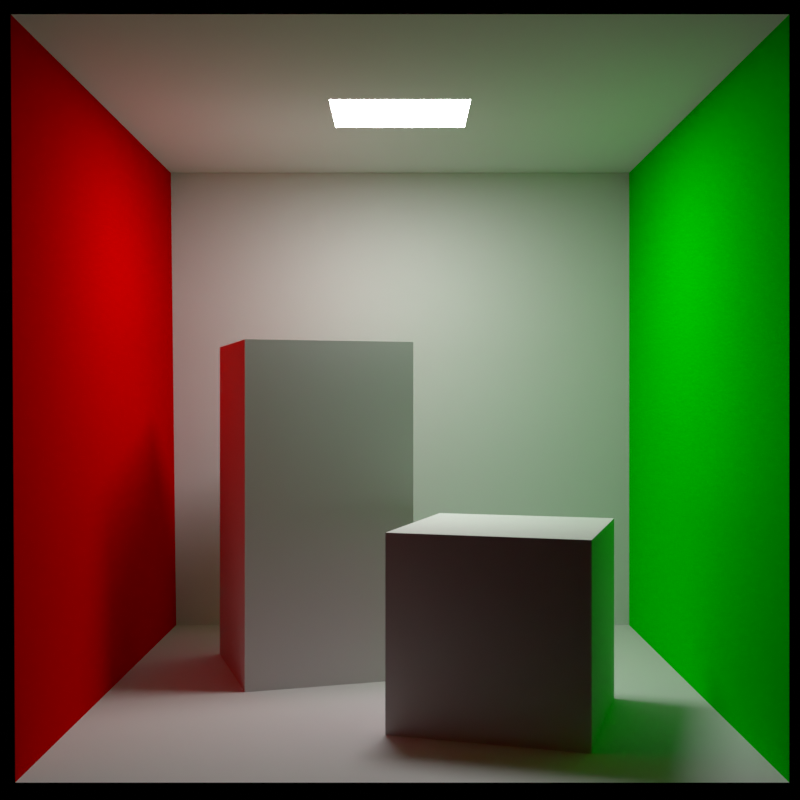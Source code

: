 # Source: cornell.blend  (saved by Blender 3.3.6; exported with 4.5.12 LTS)
import bpy
from mathutils import Matrix  # noqa: F401  (used for matrix-valued properties, if any)

bpy.ops.wm.read_factory_settings(use_empty=True)
scene = bpy.context.scene
scene.name = 'Scene'

# ---- collections
col_collection = bpy.data.collections.new('Collection'); scene.collection.children.link(col_collection)

# ---- materials (node trees are filled in below, after node groups)
mat_gray = bpy.data.materials.new('Gray')
mat_light = bpy.data.materials.new('Light')
mat_red = bpy.data.materials.new('Red')
mat_green = bpy.data.materials.new('Green')

# ---- material node trees
mat_gray.use_nodes = True; mat_gray.node_tree.nodes.clear()
_N = mat_gray.node_tree.nodes; _L = mat_gray.node_tree.links
n0 = _N.new('ShaderNodeOutputMaterial'); n0.name = 'Material Output'; n0.location = (300, 300)
n1 = _N.new('ShaderNodeBsdfDiffuse'); n1.name = 'Diffuse BSDF'; n1.location = (10, 300)
n1.inputs[0].default_value = (0.7, 0.7, 0.7, 1.0)
_L.new(n1.outputs[0], n0.inputs[0])
n0.is_active_output = True
mat_light.use_nodes = True; mat_light.node_tree.nodes.clear()
_N = mat_light.node_tree.nodes; _L = mat_light.node_tree.links
n0 = _N.new('ShaderNodeOutputMaterial'); n0.name = 'Material Output'; n0.location = (300, 300)
n1 = _N.new('ShaderNodeEmission'); n1.name = 'Emission'; n1.location = (10, 300)
n1.inputs[1].default_value = 30.0
_L.new(n1.outputs[0], n0.inputs[0])
n0.is_active_output = True
mat_red.use_nodes = True; mat_red.node_tree.nodes.clear()
_N = mat_red.node_tree.nodes; _L = mat_red.node_tree.links
n0 = _N.new('ShaderNodeOutputMaterial'); n0.name = 'Material Output'; n0.location = (300, 300)
n1 = _N.new('ShaderNodeBsdfDiffuse'); n1.name = 'Diffuse BSDF'; n1.location = (10, 300)
n1.inputs[0].default_value = (0.7, 0.0, 0.0, 1.0)
_L.new(n1.outputs[0], n0.inputs[0])
n0.is_active_output = True
mat_green.use_nodes = True; mat_green.node_tree.nodes.clear()
_N = mat_green.node_tree.nodes; _L = mat_green.node_tree.links
n0 = _N.new('ShaderNodeOutputMaterial'); n0.name = 'Material Output'; n0.location = (300, 300)
n1 = _N.new('ShaderNodeBsdfDiffuse'); n1.name = 'Diffuse BSDF'; n1.location = (10, 300)
n1.inputs[0].default_value = (0.0, 0.7, 0.0, 1.0)
_L.new(n1.outputs[0], n0.inputs[0])
n0.is_active_output = True

# ---- world
world_world = bpy.data.worlds.new('World'); scene.world = world_world
world_world.use_nodes = True; world_world.node_tree.nodes.clear()
_N = world_world.node_tree.nodes; _L = world_world.node_tree.links
n0 = _N.new('ShaderNodeOutputWorld'); n0.name = 'World Output'; n0.location = (300, 300)
n1 = _N.new('ShaderNodeBackground'); n1.name = 'Background'; n1.location = (10, 300)
n1.inputs[0].default_value = (0.0, 0.0, 0.0, 1.0)
_L.new(n1.outputs[0], n0.inputs[0])
n0.is_active_output = True
world_world.color = (0.05088, 0.05088, 0.05088)
world_world.use_sun_shadow = False
world_world.sun_shadow_jitter_overblur = 0.0

# ---- cameras
cam_camera = bpy.data.cameras.new('Camera')
cam_camera.clip_end = 100.0
cam_camera.lens = 35.0
cam_camera.sensor_width = 25.0
cam_camera.ortho_scale = 7.314

# ---- meshes
me_plane_002 = bpy.data.meshes.new('Plane.002')
me_plane_002.from_pydata([(2.756, 2.796, 0.0), (-2.772, 2.796, 0.0), (2.756, -2.796, 0.0), (-2.74, -2.796, 0.0)], [], [(1, 2, 0), (1, 3, 2)])
_uv = me_plane_002.uv_layers.new(name='UVMap')
_uv.uv.foreach_set('vector', [1.0, 0.0, 0.0, 1.0, 0.0, 0.0, 1.0, 0.0, 1.0, 1.0, 0.0, 1.0])
me_plane_002.materials.append(mat_gray)
me_plane_002.update()
me_plane_003 = bpy.data.meshes.new('Plane.003')
me_plane_003.from_pydata([(0.65, 0.525, 0.0), (-0.65, 0.525, 0.0), (0.65, -0.525, 0.0), (-0.65, -0.525, 0.0)], [], [(1, 2, 0), (1, 3, 2)])
_uv = me_plane_003.uv_layers.new(name='UVMap')
_uv.uv.foreach_set('vector', [1.0, 0.0, 0.0, 1.0, 0.0, 0.0, 1.0, 0.0, 1.0, 1.0, 0.0, 1.0])
me_plane_003.materials.append(mat_light)
me_plane_003.update()
me_plane_006 = bpy.data.meshes.new('Plane.006')
me_plane_006.from_pydata([(2.78, 2.796, 0.0), (-2.78, 2.796, 0.0), (2.78, -2.796, 0.0), (-2.78, -2.796, 0.0), (0.65, 0.5255, 0.0), (-0.65, -0.5245, 0.0), (-0.65, 0.5255, 0.0), (0.65, -0.5245, 0.0)], [], [(3, 5, 7), (0, 4, 1), (3, 7, 2), (7, 0, 2), (1, 5, 3), (1, 6, 5), (4, 0, 7), (1, 4, 6)])
_uv = me_plane_006.uv_layers.new(name='UVMap')
_uv.uv.foreach_set('vector', [1.0, 1.0, 0.75, 0.75, 0.25, 0.75, 0.0, 0.0, 0.25, 0.25, 1.0, 0.0, 1.0, 1.0, 0.25, 0.75, 0.0, 1.0, 0.25, 0.75, 0.0, 0.0, 0.0, 1.0, 1.0, 0.0, 0.75, 0.75, 1.0, 1.0, 1.0, 0.0, 0.75, 0.25, 0.75, 0.75, 0.25, 0.25, 0.0, 0.0, 0.25, 0.75, 1.0, 0.0, 0.25, 0.25, 0.75, 0.25])
me_plane_006.materials.append(mat_gray)
me_plane_006.update()
me_plane_007 = bpy.data.meshes.new('Plane.007')
me_plane_007.from_pydata([(0.008, 2.796, 2.744), (-0.024, 2.796, -2.744), (0.04, -2.796, 2.744), (-0.024, -2.796, -2.744)], [], [(0, 3, 2), (0, 1, 3)])
_uv = me_plane_007.uv_layers.new(name='UVMap')
_uv.uv.foreach_set('vector', [0.0, 0.0, 1.0, 1.0, 0.0, 1.0, 0.0, 0.0, 1.0, 0.0, 1.0, 1.0])
me_plane_007.materials.append(mat_red)
me_plane_007.update()
me_plane_008 = bpy.data.meshes.new('Plane.008')
me_plane_008.from_pydata([(2.764, 0.0, 2.744), (-2.732, 0.0, 2.744), (2.764, -2.384e-07, -2.744), (-2.796, -2.384e-07, -2.744)], [], [(1, 2, 0), (1, 3, 2)])
_uv = me_plane_008.uv_layers.new(name='UVMap')
_uv.uv.foreach_set('vector', [1.0, 0.0, 0.0, 1.0, 0.0, 0.0, 1.0, 0.0, 1.0, 1.0, 0.0, 1.0])
me_plane_008.materials.append(mat_gray)
me_plane_008.update()
me_plane_009 = bpy.data.meshes.new('Plane.009')
me_plane_009.from_pydata([(-1.717e-08, 2.796, 2.744), (3.743e-09, -2.796, 2.744), (-1.864e-08, 2.796, -2.744), (2.273e-09, -2.796, -2.744)], [], [(1, 2, 0), (1, 3, 2)])
_uv = me_plane_009.uv_layers.new(name='UVMap')
_uv.uv.foreach_set('vector', [1.0, 0.0, 0.0, 1.0, 0.0, 0.0, 1.0, 0.0, 1.0, 1.0, 0.0, 1.0])
me_plane_009.materials.append(mat_green)
me_plane_009.update()
me_cube_002 = bpy.data.meshes.new('Cube.002')
me_cube_002.from_pydata([(-0.545, -1.03, 0.825), (-0.545, -1.03, -0.825), (-1.045, 0.55, 0.825), (-1.045, 0.55, -0.825), (1.035, -0.56, 0.825), (1.035, -0.56, -0.825), (0.555, 1.04, 0.825), (0.555, 1.04, -0.825)], [], [(1, 2, 0), (3, 6, 2), (7, 4, 6), (5, 0, 4), (6, 0, 2), (7, 1, 5), (1, 3, 2), (3, 7, 6), (7, 5, 4), (5, 1, 0), (6, 4, 0), (7, 3, 1)])
_uv = me_cube_002.uv_layers.new(name='UVMap')
_uv.uv.foreach_set('vector', [0.625, 0.0, 0.375, 0.25, 0.375, 0.0, 0.625, 0.25, 0.375, 0.5, 0.375, 0.25, 0.625, 0.5, 0.375, 0.75, 0.375, 0.5, 0.625, 0.75, 0.375, 1.0, 0.375, 0.75, 0.375, 0.5, 0.125, 0.75, 0.125, 0.5, 0.625, 0.5, 0.875, 0.75, 0.625, 0.75, 0.625, 0.0, 0.625, 0.25, 0.375, 0.25, 0.625, 0.25, 0.625, 0.5, 0.375, 0.5, 0.625, 0.5, 0.625, 0.75, 0.375, 0.75, 0.625, 0.75, 0.625, 1.0, 0.375, 1.0, 0.375, 0.5, 0.375, 0.75, 0.125, 0.75, 0.625, 0.5, 0.875, 0.5, 0.875, 0.75])
me_cube_002.materials.append(mat_gray)
me_cube_002.update()
me_cube_003 = bpy.data.meshes.new('Cube.003')
me_cube_003.from_pydata([(-0.926, -0.7206, -1.65), (-0.926, -0.7206, 1.65), (-0.7706, 0.9359, -1.65), (-0.7706, 0.9359, 1.65), (0.7212, -0.8722, -1.65), (0.7212, -0.8722, 1.65), (0.8805, 0.7936, -1.65), (0.8805, 0.7936, 1.65)], [], [(0, 1, 3, 2), (2, 3, 7, 6), (6, 7, 5, 4), (4, 5, 1, 0), (2, 6, 4, 0), (7, 3, 1, 5)])
_uv = me_cube_003.uv_layers.new(name='UVMap')
_uv.uv.foreach_set('vector', [0.375, 0.0, 0.625, 0.0, 0.625, 0.25, 0.375, 0.25, 0.375, 0.25, 0.625, 0.25, 0.625, 0.5, 0.375, 0.5, 0.375, 0.5, 0.625, 0.5, 0.625, 0.75, 0.375, 0.75, 0.375, 0.75, 0.625, 0.75, 0.625, 1.0, 0.375, 1.0, 0.125, 0.5, 0.375, 0.5, 0.375, 0.75, 0.125, 0.75, 0.625, 0.5, 0.875, 0.5, 0.875, 0.75, 0.625, 0.75])
me_cube_003.materials.append(mat_gray)
me_cube_003.update()

# ---- objects
ob_camera = bpy.data.objects.new('Camera', cam_camera)
ob_floor = bpy.data.objects.new('Floor', me_plane_002)
ob_light = bpy.data.objects.new('Light', me_plane_003)
ob_ceiling = bpy.data.objects.new('Ceiling', me_plane_006)
ob_left = bpy.data.objects.new('Left', me_plane_007)
ob_back = bpy.data.objects.new('Back', me_plane_008)
ob_right = bpy.data.objects.new('Right', me_plane_009)
ob_cubesmall = bpy.data.objects.new('CubeSmall', me_cube_002)
ob_cube = bpy.data.objects.new('Cube', me_cube_003)

# ---- transforms, parenting, visibility, modifiers, constraints
ob_camera.location = (-2.78, -8.0, 2.73)
ob_camera.rotation_euler = (1.571, 0.0, 0.0)
ob_camera.lock_rotations_4d = False
ob_camera.empty_display_type = 'ARROWS'
ob_camera.color = (0.0, 0.0, 0.0, 0.0)
ob_camera.display_type = 'WIRE'
ob_camera.lineart.crease_threshold = 0.0
ob_floor.location = (-2.756, 2.796, 0.0)
ob_floor.rotation_euler = (3.142, -0.0, 0.0)
ob_light.location = (-2.78, 2.795, 5.488)
ob_light.rotation_euler = (3.142, -0.0, 0.0)
ob_ceiling.location = (-2.78, 2.796, 5.488)
ob_ceiling.rotation_euler = (3.142, -0.0, 0.0)
ob_left.location = (-5.536, 2.796, 2.744)
ob_left.rotation_euler = (3.142, -0.0, 0.0)
ob_back.location = (-2.764, 5.592, 2.744)
ob_back.rotation_euler = (3.142, -0.0, 0.0)
ob_right.location = (2.98e-08, 2.796, 2.744)
ob_right.rotation_euler = (3.142, -0.0, 0.0)
ob_cubesmall.location = (-1.855, 1.69, 0.825)
ob_cubesmall.rotation_euler = (3.142, -0.0, 0.0)
ob_cube.location = (-3.65, 3.49, 1.65)
ob_cube.rotation_euler = (0.0, 0.0, 0.3925)

# ---- collection membership
col_collection.objects.link(ob_camera)
col_collection.objects.link(ob_floor)
col_collection.objects.link(ob_light)
col_collection.objects.link(ob_ceiling)
col_collection.objects.link(ob_left)
col_collection.objects.link(ob_back)
col_collection.objects.link(ob_right)
col_collection.objects.link(ob_cubesmall)
col_collection.objects.link(ob_cube)

# ---- scene / render settings (as saved in the file)
scene.camera = ob_camera
scene.frame_start = 1; scene.frame_end = 250; scene.frame_set(1)
scene.render.engine = 'CYCLES'
scene.render.resolution_x = 1080
scene.cycles.use_denoising = False
scene.cycles.samples = 16
scene.cycles.sampling_pattern = 'TABULATED_SOBOL'
scene.cycles.use_adaptive_sampling = False
scene.cycles.use_light_tree = False
scene.cycles.max_bounces = 8
scene.cycles.diffuse_bounces = 8
scene.cycles.glossy_bounces = 8
scene.cycles.transmission_bounces = 8
scene.view_settings.view_transform = 'Standard'
bpy.context.view_layer.update()
